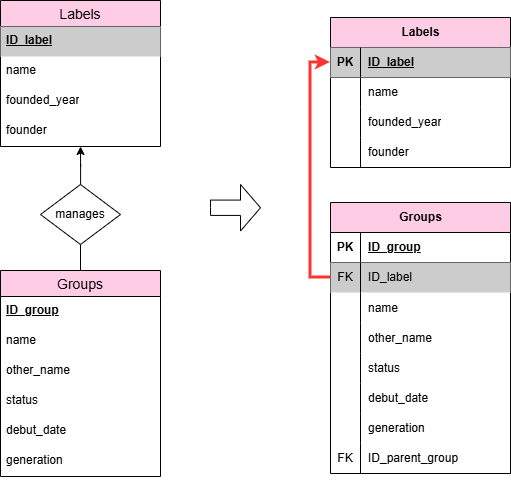

The diagram above was exported from draw.io. Its source (the exported page's mxGraphModel, read from the mxfile embedded in the PNG):
<mxGraphModel dx="1949" dy="1118" grid="1" gridSize="10" guides="1" tooltips="1" connect="1" arrows="1" fold="1" page="1" pageScale="1" pageWidth="850" pageHeight="1100" math="0" shadow="0">
  <root>
    <mxCell id="0" />
    <mxCell id="1" parent="0" />
    <mxCell id="2" parent="1" style="swimlane;fontStyle=0;childLayout=stackLayout;horizontal=1;startSize=26;horizontalStack=0;resizeParent=1;resizeParentMax=0;resizeLast=0;collapsible=1;marginBottom=0;align=center;fontSize=14;fillColor=#FFCCE6;" value="Labels" vertex="1">
      <mxGeometry height="146" width="160" x="80" y="490" as="geometry" />
    </mxCell>
    <mxCell id="3" parent="2" style="text;strokeColor=none;fillColor=#CCCCCC;spacingLeft=4;spacingRight=4;overflow=hidden;rotatable=0;points=[[0,0.5],[1,0.5]];portConstraint=eastwest;fontSize=12;whiteSpace=wrap;html=1;" value="&lt;b&gt;&lt;u&gt;ID_label&lt;/u&gt;&lt;/b&gt;" vertex="1">
      <mxGeometry height="30" width="160" y="26" as="geometry" />
    </mxCell>
    <mxCell id="4" parent="2" style="text;strokeColor=none;fillColor=none;spacingLeft=4;spacingRight=4;overflow=hidden;rotatable=0;points=[[0,0.5],[1,0.5]];portConstraint=eastwest;fontSize=12;whiteSpace=wrap;html=1;" value="name" vertex="1">
      <mxGeometry height="30" width="160" y="56" as="geometry" />
    </mxCell>
    <mxCell id="5" parent="2" style="text;strokeColor=none;fillColor=none;spacingLeft=4;spacingRight=4;overflow=hidden;rotatable=0;points=[[0,0.5],[1,0.5]];portConstraint=eastwest;fontSize=12;whiteSpace=wrap;html=1;" value="founded_year" vertex="1">
      <mxGeometry height="30" width="160" y="86" as="geometry" />
    </mxCell>
    <mxCell id="6" parent="2" style="text;strokeColor=none;fillColor=none;spacingLeft=4;spacingRight=4;overflow=hidden;rotatable=0;points=[[0,0.5],[1,0.5]];portConstraint=eastwest;fontSize=12;whiteSpace=wrap;html=1;" value="founder" vertex="1">
      <mxGeometry height="30" width="160" y="116" as="geometry" />
    </mxCell>
    <mxCell id="7" parent="1" style="swimlane;fontStyle=0;childLayout=stackLayout;horizontal=1;startSize=26;horizontalStack=0;resizeParent=1;resizeParentMax=0;resizeLast=0;collapsible=1;marginBottom=0;align=center;fontSize=14;fillColor=#FFCCE6;" value="Groups" vertex="1">
      <mxGeometry height="206" width="160" x="80" y="760" as="geometry" />
    </mxCell>
    <mxCell id="8" parent="7" style="text;strokeColor=none;fillColor=none;spacingLeft=4;spacingRight=4;overflow=hidden;rotatable=0;points=[[0,0.5],[1,0.5]];portConstraint=eastwest;fontSize=12;whiteSpace=wrap;html=1;" value="&lt;u&gt;&lt;b&gt;ID_group&lt;/b&gt;&lt;/u&gt;" vertex="1">
      <mxGeometry height="30" width="160" y="26" as="geometry" />
    </mxCell>
    <mxCell id="9" parent="7" style="text;strokeColor=none;fillColor=none;spacingLeft=4;spacingRight=4;overflow=hidden;rotatable=0;points=[[0,0.5],[1,0.5]];portConstraint=eastwest;fontSize=12;whiteSpace=wrap;html=1;" value="name" vertex="1">
      <mxGeometry height="30" width="160" y="56" as="geometry" />
    </mxCell>
    <mxCell id="10" parent="7" style="text;strokeColor=none;fillColor=none;spacingLeft=4;spacingRight=4;overflow=hidden;rotatable=0;points=[[0,0.5],[1,0.5]];portConstraint=eastwest;fontSize=12;whiteSpace=wrap;html=1;" value="other_name" vertex="1">
      <mxGeometry height="30" width="160" y="86" as="geometry" />
    </mxCell>
    <mxCell id="11" parent="7" style="text;strokeColor=none;fillColor=none;spacingLeft=4;spacingRight=4;overflow=hidden;rotatable=0;points=[[0,0.5],[1,0.5]];portConstraint=eastwest;fontSize=12;whiteSpace=wrap;html=1;" value="status" vertex="1">
      <mxGeometry height="30" width="160" y="116" as="geometry" />
    </mxCell>
    <mxCell id="12" parent="7" style="text;strokeColor=none;fillColor=none;spacingLeft=4;spacingRight=4;overflow=hidden;rotatable=0;points=[[0,0.5],[1,0.5]];portConstraint=eastwest;fontSize=12;whiteSpace=wrap;html=1;" value="debut_date" vertex="1">
      <mxGeometry height="30" width="160" y="146" as="geometry" />
    </mxCell>
    <mxCell id="13" parent="7" style="text;strokeColor=none;fillColor=none;spacingLeft=4;spacingRight=4;overflow=hidden;rotatable=0;points=[[0,0.5],[1,0.5]];portConstraint=eastwest;fontSize=12;whiteSpace=wrap;html=1;" value="generation" vertex="1">
      <mxGeometry height="30" width="160" y="176" as="geometry" />
    </mxCell>
    <mxCell id="14" edge="1" parent="1" source="16" style="edgeStyle=orthogonalEdgeStyle;rounded=0;orthogonalLoop=1;jettySize=auto;html=1;entryX=0.5;entryY=1;entryDx=0;entryDy=0;" target="2">
      <mxGeometry relative="1" as="geometry" />
    </mxCell>
    <mxCell id="15" edge="1" parent="1" source="16" style="edgeStyle=orthogonalEdgeStyle;rounded=0;orthogonalLoop=1;jettySize=auto;html=1;exitX=0.5;exitY=1;exitDx=0;exitDy=0;entryX=0.5;entryY=0;entryDx=0;entryDy=0;endArrow=none;endFill=0;" target="7">
      <mxGeometry relative="1" as="geometry" />
    </mxCell>
    <mxCell id="16" parent="1" style="rhombus;whiteSpace=wrap;html=1;" value="manages" vertex="1">
      <mxGeometry height="60" width="80" x="120" y="674" as="geometry" />
    </mxCell>
    <mxCell id="17" parent="1" style="html=1;shadow=0;dashed=0;align=center;verticalAlign=middle;shape=mxgraph.arrows2.arrow;dy=0.67;dx=20;notch=0;" value="" vertex="1">
      <mxGeometry height="46.5" width="50" x="290" y="674" as="geometry" />
    </mxCell>
    <mxCell id="18" parent="1" style="shape=table;startSize=30;container=1;collapsible=1;childLayout=tableLayout;fixedRows=1;rowLines=0;fontStyle=1;align=center;resizeLast=1;html=1;fillColor=#FFCCE6;" value="Labels" vertex="1">
      <mxGeometry height="150" width="180" x="410" y="507" as="geometry" />
    </mxCell>
    <mxCell id="19" parent="18" style="shape=tableRow;horizontal=0;startSize=0;swimlaneHead=0;swimlaneBody=0;fillColor=none;collapsible=0;dropTarget=0;points=[[0,0.5],[1,0.5]];portConstraint=eastwest;top=0;left=0;right=0;bottom=1;fontStyle=0" value="" vertex="1">
      <mxGeometry height="30" width="180" y="30" as="geometry" />
    </mxCell>
    <mxCell id="20" parent="19" style="shape=partialRectangle;connectable=0;fillColor=#CCCCCC;top=0;left=0;bottom=0;right=0;fontStyle=1;overflow=hidden;whiteSpace=wrap;html=1;" value="PK" vertex="1">
      <mxGeometry height="30" width="30" as="geometry">
        <mxRectangle height="30" width="30" as="alternateBounds" />
      </mxGeometry>
    </mxCell>
    <mxCell id="21" parent="19" style="shape=partialRectangle;connectable=0;fillColor=#CCCCCC;top=0;left=0;bottom=0;right=0;align=left;spacingLeft=6;fontStyle=5;overflow=hidden;whiteSpace=wrap;html=1;" value="ID_label" vertex="1">
      <mxGeometry height="30" width="150" x="30" as="geometry">
        <mxRectangle height="30" width="150" as="alternateBounds" />
      </mxGeometry>
    </mxCell>
    <mxCell id="22" parent="18" style="shape=tableRow;horizontal=0;startSize=0;swimlaneHead=0;swimlaneBody=0;fillColor=none;collapsible=0;dropTarget=0;points=[[0,0.5],[1,0.5]];portConstraint=eastwest;top=0;left=0;right=0;bottom=0;fontStyle=0" value="" vertex="1">
      <mxGeometry height="30" width="180" y="60" as="geometry" />
    </mxCell>
    <mxCell id="23" parent="22" style="shape=partialRectangle;connectable=0;fillColor=none;top=0;left=0;bottom=0;right=0;editable=1;overflow=hidden;whiteSpace=wrap;html=1;fontStyle=0" value="" vertex="1">
      <mxGeometry height="30" width="30" as="geometry">
        <mxRectangle height="30" width="30" as="alternateBounds" />
      </mxGeometry>
    </mxCell>
    <mxCell id="24" parent="22" style="shape=partialRectangle;connectable=0;fillColor=none;top=0;left=0;bottom=0;right=0;align=left;spacingLeft=6;overflow=hidden;whiteSpace=wrap;html=1;fontStyle=0" value="name" vertex="1">
      <mxGeometry height="30" width="150" x="30" as="geometry">
        <mxRectangle height="30" width="150" as="alternateBounds" />
      </mxGeometry>
    </mxCell>
    <mxCell id="25" parent="18" style="shape=tableRow;horizontal=0;startSize=0;swimlaneHead=0;swimlaneBody=0;fillColor=none;collapsible=0;dropTarget=0;points=[[0,0.5],[1,0.5]];portConstraint=eastwest;top=0;left=0;right=0;bottom=0;fontStyle=0" value="" vertex="1">
      <mxGeometry height="30" width="180" y="90" as="geometry" />
    </mxCell>
    <mxCell id="26" parent="25" style="shape=partialRectangle;connectable=0;fillColor=none;top=0;left=0;bottom=0;right=0;editable=1;overflow=hidden;whiteSpace=wrap;html=1;fontStyle=0" value="" vertex="1">
      <mxGeometry height="30" width="30" as="geometry">
        <mxRectangle height="30" width="30" as="alternateBounds" />
      </mxGeometry>
    </mxCell>
    <mxCell id="27" parent="25" style="shape=partialRectangle;connectable=0;fillColor=none;top=0;left=0;bottom=0;right=0;align=left;spacingLeft=6;overflow=hidden;whiteSpace=wrap;html=1;fontStyle=0" value="founded_year" vertex="1">
      <mxGeometry height="30" width="150" x="30" as="geometry">
        <mxRectangle height="30" width="150" as="alternateBounds" />
      </mxGeometry>
    </mxCell>
    <mxCell id="28" parent="18" style="shape=tableRow;horizontal=0;startSize=0;swimlaneHead=0;swimlaneBody=0;fillColor=none;collapsible=0;dropTarget=0;points=[[0,0.5],[1,0.5]];portConstraint=eastwest;top=0;left=0;right=0;bottom=0;fontStyle=0" value="" vertex="1">
      <mxGeometry height="30" width="180" y="120" as="geometry" />
    </mxCell>
    <mxCell id="29" parent="28" style="shape=partialRectangle;connectable=0;fillColor=none;top=0;left=0;bottom=0;right=0;editable=1;overflow=hidden;whiteSpace=wrap;html=1;fontStyle=0" value="" vertex="1">
      <mxGeometry height="30" width="30" as="geometry">
        <mxRectangle height="30" width="30" as="alternateBounds" />
      </mxGeometry>
    </mxCell>
    <mxCell id="30" parent="28" style="shape=partialRectangle;connectable=0;fillColor=none;top=0;left=0;bottom=0;right=0;align=left;spacingLeft=6;overflow=hidden;whiteSpace=wrap;html=1;fontStyle=0" value="founder" vertex="1">
      <mxGeometry height="30" width="150" x="30" as="geometry">
        <mxRectangle height="30" width="150" as="alternateBounds" />
      </mxGeometry>
    </mxCell>
    <mxCell id="31" edge="1" parent="1" source="36" style="edgeStyle=orthogonalEdgeStyle;rounded=0;orthogonalLoop=1;jettySize=auto;html=1;exitX=0;exitY=0.5;exitDx=0;exitDy=0;entryX=0;entryY=0.5;entryDx=0;entryDy=0;strokeWidth=3;strokeColor=#FF3333;" target="19">
      <mxGeometry relative="1" as="geometry">
        <mxPoint x="400" y="777" as="sourcePoint" />
      </mxGeometry>
    </mxCell>
    <mxCell id="32" parent="1" style="shape=table;startSize=30;container=1;collapsible=1;childLayout=tableLayout;fixedRows=1;rowLines=0;fontStyle=1;align=center;resizeLast=1;html=1;fillColor=#FFCCE6;" value="Groups" vertex="1">
      <mxGeometry height="271" width="180" x="410" y="692" as="geometry" />
    </mxCell>
    <mxCell id="33" parent="32" style="shape=tableRow;horizontal=0;startSize=0;swimlaneHead=0;swimlaneBody=0;fillColor=none;collapsible=0;dropTarget=0;points=[[0,0.5],[1,0.5]];portConstraint=eastwest;top=0;left=0;right=0;bottom=1;fontStyle=0" value="" vertex="1">
      <mxGeometry height="30" width="180" y="30" as="geometry" />
    </mxCell>
    <mxCell id="34" parent="33" style="shape=partialRectangle;connectable=0;fillColor=none;top=0;left=0;bottom=0;right=0;fontStyle=1;overflow=hidden;whiteSpace=wrap;html=1;" value="PK" vertex="1">
      <mxGeometry height="30" width="30" as="geometry">
        <mxRectangle height="30" width="30" as="alternateBounds" />
      </mxGeometry>
    </mxCell>
    <mxCell id="35" parent="33" style="shape=partialRectangle;connectable=0;fillColor=none;top=0;left=0;bottom=0;right=0;align=left;spacingLeft=6;fontStyle=5;overflow=hidden;whiteSpace=wrap;html=1;" value="ID_group" vertex="1">
      <mxGeometry height="30" width="150" x="30" as="geometry">
        <mxRectangle height="30" width="150" as="alternateBounds" />
      </mxGeometry>
    </mxCell>
    <mxCell id="36" parent="32" style="shape=tableRow;horizontal=0;startSize=0;swimlaneHead=0;swimlaneBody=0;fillColor=none;collapsible=0;dropTarget=0;points=[[0,0.5],[1,0.5]];portConstraint=eastwest;top=0;left=0;right=0;bottom=0;fontStyle=0" value="" vertex="1">
      <mxGeometry height="30" width="180" y="60" as="geometry" />
    </mxCell>
    <mxCell id="37" parent="36" style="shape=partialRectangle;connectable=0;fillColor=#CCCCCC;top=0;left=0;bottom=0;right=0;editable=1;overflow=hidden;whiteSpace=wrap;html=1;fontStyle=0" value="FK" vertex="1">
      <mxGeometry height="30" width="30" as="geometry">
        <mxRectangle height="30" width="30" as="alternateBounds" />
      </mxGeometry>
    </mxCell>
    <mxCell id="38" parent="36" style="shape=partialRectangle;connectable=0;fillColor=#CCCCCC;top=0;left=0;bottom=0;right=0;align=left;spacingLeft=6;overflow=hidden;whiteSpace=wrap;html=1;fontStyle=0" value="ID_label" vertex="1">
      <mxGeometry height="30" width="150" x="30" as="geometry">
        <mxRectangle height="30" width="150" as="alternateBounds" />
      </mxGeometry>
    </mxCell>
    <mxCell id="39" parent="32" style="shape=tableRow;horizontal=0;startSize=0;swimlaneHead=0;swimlaneBody=0;fillColor=none;collapsible=0;dropTarget=0;points=[[0,0.5],[1,0.5]];portConstraint=eastwest;top=0;left=0;right=0;bottom=0;fontStyle=0" value="" vertex="1">
      <mxGeometry height="31" width="180" y="90" as="geometry" />
    </mxCell>
    <mxCell id="40" parent="39" style="shape=partialRectangle;connectable=0;fillColor=none;top=0;left=0;bottom=0;right=0;editable=1;overflow=hidden;whiteSpace=wrap;html=1;fontStyle=0" value="" vertex="1">
      <mxGeometry height="31" width="30" as="geometry">
        <mxRectangle height="31" width="30" as="alternateBounds" />
      </mxGeometry>
    </mxCell>
    <mxCell id="41" parent="39" style="shape=partialRectangle;connectable=0;fillColor=none;top=0;left=0;bottom=0;right=0;align=left;spacingLeft=6;overflow=hidden;whiteSpace=wrap;html=1;fontStyle=0" value="name" vertex="1">
      <mxGeometry height="31" width="150" x="30" as="geometry">
        <mxRectangle height="31" width="150" as="alternateBounds" />
      </mxGeometry>
    </mxCell>
    <mxCell id="42" parent="32" style="shape=tableRow;horizontal=0;startSize=0;swimlaneHead=0;swimlaneBody=0;fillColor=none;collapsible=0;dropTarget=0;points=[[0,0.5],[1,0.5]];portConstraint=eastwest;top=0;left=0;right=0;bottom=0;fontStyle=0" value="" vertex="1">
      <mxGeometry height="30" width="180" y="121" as="geometry" />
    </mxCell>
    <mxCell id="43" parent="42" style="shape=partialRectangle;connectable=0;fillColor=none;top=0;left=0;bottom=0;right=0;editable=1;overflow=hidden;whiteSpace=wrap;html=1;fontStyle=0" value="" vertex="1">
      <mxGeometry height="30" width="30" as="geometry">
        <mxRectangle height="30" width="30" as="alternateBounds" />
      </mxGeometry>
    </mxCell>
    <mxCell id="44" parent="42" style="shape=partialRectangle;connectable=0;fillColor=none;top=0;left=0;bottom=0;right=0;align=left;spacingLeft=6;overflow=hidden;whiteSpace=wrap;html=1;fontStyle=0" value="other_name" vertex="1">
      <mxGeometry height="30" width="150" x="30" as="geometry">
        <mxRectangle height="30" width="150" as="alternateBounds" />
      </mxGeometry>
    </mxCell>
    <mxCell id="45" parent="32" style="shape=tableRow;horizontal=0;startSize=0;swimlaneHead=0;swimlaneBody=0;fillColor=none;collapsible=0;dropTarget=0;points=[[0,0.5],[1,0.5]];portConstraint=eastwest;top=0;left=0;right=0;bottom=0;fontStyle=0" value="" vertex="1">
      <mxGeometry height="30" width="180" y="151" as="geometry" />
    </mxCell>
    <mxCell id="46" parent="45" style="shape=partialRectangle;connectable=0;fillColor=none;top=0;left=0;bottom=0;right=0;editable=1;overflow=hidden;whiteSpace=wrap;html=1;fontStyle=0" value="" vertex="1">
      <mxGeometry height="30" width="30" as="geometry">
        <mxRectangle height="30" width="30" as="alternateBounds" />
      </mxGeometry>
    </mxCell>
    <mxCell id="47" parent="45" style="shape=partialRectangle;connectable=0;fillColor=none;top=0;left=0;bottom=0;right=0;align=left;spacingLeft=6;overflow=hidden;whiteSpace=wrap;html=1;fontStyle=0" value="status" vertex="1">
      <mxGeometry height="30" width="150" x="30" as="geometry">
        <mxRectangle height="30" width="150" as="alternateBounds" />
      </mxGeometry>
    </mxCell>
    <mxCell id="48" parent="32" style="shape=tableRow;horizontal=0;startSize=0;swimlaneHead=0;swimlaneBody=0;fillColor=none;collapsible=0;dropTarget=0;points=[[0,0.5],[1,0.5]];portConstraint=eastwest;top=0;left=0;right=0;bottom=0;fontStyle=0" value="" vertex="1">
      <mxGeometry height="30" width="180" y="181" as="geometry" />
    </mxCell>
    <mxCell id="49" parent="48" style="shape=partialRectangle;connectable=0;fillColor=none;top=0;left=0;bottom=0;right=0;editable=1;overflow=hidden;whiteSpace=wrap;html=1;fontStyle=0" value="" vertex="1">
      <mxGeometry height="30" width="30" as="geometry">
        <mxRectangle height="30" width="30" as="alternateBounds" />
      </mxGeometry>
    </mxCell>
    <mxCell id="50" parent="48" style="shape=partialRectangle;connectable=0;fillColor=none;top=0;left=0;bottom=0;right=0;align=left;spacingLeft=6;overflow=hidden;whiteSpace=wrap;html=1;fontStyle=0" value="debut_date" vertex="1">
      <mxGeometry height="30" width="150" x="30" as="geometry">
        <mxRectangle height="30" width="150" as="alternateBounds" />
      </mxGeometry>
    </mxCell>
    <mxCell id="51" parent="32" style="shape=tableRow;horizontal=0;startSize=0;swimlaneHead=0;swimlaneBody=0;fillColor=none;collapsible=0;dropTarget=0;points=[[0,0.5],[1,0.5]];portConstraint=eastwest;top=0;left=0;right=0;bottom=0;fontStyle=0" value="" vertex="1">
      <mxGeometry height="30" width="180" y="211" as="geometry" />
    </mxCell>
    <mxCell id="52" parent="51" style="shape=partialRectangle;connectable=0;fillColor=none;top=0;left=0;bottom=0;right=0;editable=1;overflow=hidden;whiteSpace=wrap;html=1;fontStyle=0" value="" vertex="1">
      <mxGeometry height="30" width="30" as="geometry">
        <mxRectangle height="30" width="30" as="alternateBounds" />
      </mxGeometry>
    </mxCell>
    <mxCell id="53" parent="51" style="shape=partialRectangle;connectable=0;fillColor=none;top=0;left=0;bottom=0;right=0;align=left;spacingLeft=6;overflow=hidden;whiteSpace=wrap;html=1;fontStyle=0" value="generation" vertex="1">
      <mxGeometry height="30" width="150" x="30" as="geometry">
        <mxRectangle height="30" width="150" as="alternateBounds" />
      </mxGeometry>
    </mxCell>
    <mxCell id="54" parent="32" style="shape=tableRow;horizontal=0;startSize=0;swimlaneHead=0;swimlaneBody=0;fillColor=none;collapsible=0;dropTarget=0;points=[[0,0.5],[1,0.5]];portConstraint=eastwest;top=0;left=0;right=0;bottom=0;fontStyle=0" value="" vertex="1">
      <mxGeometry height="30" width="180" y="241" as="geometry" />
    </mxCell>
    <mxCell id="55" parent="54" style="shape=partialRectangle;connectable=0;fillColor=none;top=0;left=0;bottom=0;right=0;editable=1;overflow=hidden;whiteSpace=wrap;html=1;fontStyle=0" value="FK" vertex="1">
      <mxGeometry height="30" width="30" as="geometry">
        <mxRectangle height="30" width="30" as="alternateBounds" />
      </mxGeometry>
    </mxCell>
    <mxCell id="56" parent="54" style="shape=partialRectangle;connectable=0;fillColor=none;top=0;left=0;bottom=0;right=0;align=left;spacingLeft=6;overflow=hidden;whiteSpace=wrap;html=1;fontStyle=0" value="ID_parent_group" vertex="1">
      <mxGeometry height="30" width="150" x="30" as="geometry">
        <mxRectangle height="30" width="150" as="alternateBounds" />
      </mxGeometry>
    </mxCell>
  </root>
</mxGraphModel>